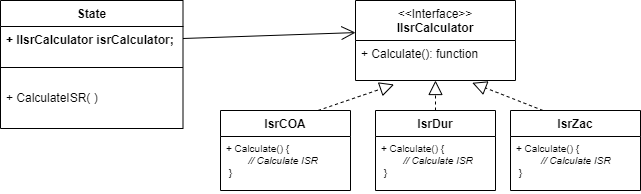

The diagram above was exported from draw.io. Its source (the exported page's mxGraphModel, read from the mxfile embedded in the PNG):
<mxGraphModel dx="819" dy="432" grid="1" gridSize="10" guides="1" tooltips="1" connect="1" arrows="1" fold="1" page="1" pageScale="1" pageWidth="850" pageHeight="1100" math="0" shadow="0">
  <root>
    <mxCell id="0" />
    <mxCell id="1" parent="0" />
    <mxCell id="EQ70mGNayTOlDoMpfLPH-1" value="State" style="swimlane;fontStyle=1;align=center;verticalAlign=top;childLayout=stackLayout;horizontal=1;startSize=26;horizontalStack=0;resizeParent=1;resizeParentMax=0;resizeLast=0;collapsible=1;marginBottom=0;whiteSpace=wrap;html=1;" vertex="1" parent="1">
      <mxGeometry x="220" y="20" width="182.5" height="128" as="geometry">
        <mxRectangle x="150" y="120" width="90" height="30" as="alternateBounds" />
      </mxGeometry>
    </mxCell>
    <mxCell id="EQ70mGNayTOlDoMpfLPH-2" value="+ IIsrCalculator isrCalculator;" style="text;strokeColor=none;fillColor=none;align=left;verticalAlign=top;spacingLeft=4;spacingRight=4;overflow=hidden;rotatable=0;points=[[0,0.5],[1,0.5]];portConstraint=eastwest;whiteSpace=wrap;html=1;fontStyle=1" vertex="1" parent="EQ70mGNayTOlDoMpfLPH-1">
      <mxGeometry y="26" width="182.5" height="24" as="geometry" />
    </mxCell>
    <mxCell id="EQ70mGNayTOlDoMpfLPH-4" value="" style="line;strokeWidth=1;fillColor=none;align=left;verticalAlign=middle;spacingTop=-1;spacingLeft=3;spacingRight=3;rotatable=0;labelPosition=right;points=[];portConstraint=eastwest;strokeColor=inherit;" vertex="1" parent="EQ70mGNayTOlDoMpfLPH-1">
      <mxGeometry y="50" width="182.5" height="34" as="geometry" />
    </mxCell>
    <mxCell id="EQ70mGNayTOlDoMpfLPH-5" value="+ CalculateISR( )" style="text;strokeColor=none;fillColor=none;align=left;verticalAlign=top;spacingLeft=4;spacingRight=4;overflow=hidden;rotatable=0;points=[[0,0.5],[1,0.5]];portConstraint=eastwest;whiteSpace=wrap;html=1;" vertex="1" parent="EQ70mGNayTOlDoMpfLPH-1">
      <mxGeometry y="84" width="182.5" height="44" as="geometry" />
    </mxCell>
    <mxCell id="EQ70mGNayTOlDoMpfLPH-6" value="&lt;span style=&quot;font-weight: normal;&quot;&gt;&amp;lt;&amp;lt;Interface&amp;gt;&amp;gt;&lt;br&gt;&lt;/span&gt;IIsrCalculator" style="swimlane;fontStyle=1;align=center;verticalAlign=top;childLayout=stackLayout;horizontal=1;startSize=40;horizontalStack=0;resizeParent=1;resizeParentMax=0;resizeLast=0;collapsible=1;marginBottom=0;whiteSpace=wrap;html=1;" vertex="1" parent="1">
      <mxGeometry x="575" y="20" width="160" height="80" as="geometry" />
    </mxCell>
    <mxCell id="EQ70mGNayTOlDoMpfLPH-7" value="+ Calculate(): function" style="text;strokeColor=none;fillColor=none;align=left;verticalAlign=top;spacingLeft=4;spacingRight=4;overflow=hidden;rotatable=0;points=[[0,0.5],[1,0.5]];portConstraint=eastwest;whiteSpace=wrap;html=1;" vertex="1" parent="EQ70mGNayTOlDoMpfLPH-6">
      <mxGeometry y="40" width="160" height="40" as="geometry" />
    </mxCell>
    <mxCell id="EQ70mGNayTOlDoMpfLPH-10" value="IsrCOA" style="swimlane;fontStyle=1;align=center;verticalAlign=top;childLayout=stackLayout;horizontal=1;startSize=26;horizontalStack=0;resizeParent=1;resizeParentMax=0;resizeLast=0;collapsible=1;marginBottom=0;whiteSpace=wrap;html=1;" vertex="1" parent="1">
      <mxGeometry x="440" y="130" width="130" height="80" as="geometry" />
    </mxCell>
    <mxCell id="EQ70mGNayTOlDoMpfLPH-11" value="+ Calculate() {&lt;br style=&quot;border-color: var(--border-color); font-size: 10px;&quot;&gt;&#09;&lt;i style=&quot;font-size: 10px;&quot;&gt;&lt;span style=&quot;white-space: pre; font-size: 10px;&quot;&gt;&#09;&lt;/span&gt;// Calculate ISR&lt;br style=&quot;border-color: var(--border-color); font-size: 10px;&quot;&gt;&lt;/i&gt;&amp;nbsp;}" style="text;strokeColor=none;fillColor=none;align=left;verticalAlign=top;spacingLeft=4;spacingRight=4;overflow=hidden;rotatable=0;points=[[0,0.5],[1,0.5]];portConstraint=eastwest;whiteSpace=wrap;html=1;fontSize=10;" vertex="1" parent="EQ70mGNayTOlDoMpfLPH-10">
      <mxGeometry y="26" width="130" height="54" as="geometry" />
    </mxCell>
    <mxCell id="EQ70mGNayTOlDoMpfLPH-12" value="IsrDur" style="swimlane;fontStyle=1;align=center;verticalAlign=top;childLayout=stackLayout;horizontal=1;startSize=26;horizontalStack=0;resizeParent=1;resizeParentMax=0;resizeLast=0;collapsible=1;marginBottom=0;whiteSpace=wrap;html=1;" vertex="1" parent="1">
      <mxGeometry x="595" y="130" width="120" height="80" as="geometry" />
    </mxCell>
    <mxCell id="EQ70mGNayTOlDoMpfLPH-13" value="+ Calculate() {&lt;br style=&quot;border-color: var(--border-color);&quot;&gt;&lt;i style=&quot;border-color: var(--border-color);&quot;&gt;&lt;span style=&quot;white-space: pre;&quot;&gt;&amp;nbsp;&amp;nbsp;&amp;nbsp;&amp;nbsp;&lt;span style=&quot;white-space: pre;&quot;&gt;&#09;&lt;/span&gt;&lt;/span&gt;// Calculate ISR&lt;br style=&quot;border-color: var(--border-color);&quot;&gt;&lt;/i&gt;&amp;nbsp;}" style="text;strokeColor=none;fillColor=none;align=left;verticalAlign=top;spacingLeft=4;spacingRight=4;overflow=hidden;rotatable=0;points=[[0,0.5],[1,0.5]];portConstraint=eastwest;whiteSpace=wrap;html=1;fontSize=10;" vertex="1" parent="EQ70mGNayTOlDoMpfLPH-12">
      <mxGeometry y="26" width="120" height="54" as="geometry" />
    </mxCell>
    <mxCell id="EQ70mGNayTOlDoMpfLPH-14" value="IsrZac" style="swimlane;fontStyle=1;align=center;verticalAlign=top;childLayout=stackLayout;horizontal=1;startSize=26;horizontalStack=0;resizeParent=1;resizeParentMax=0;resizeLast=0;collapsible=1;marginBottom=0;whiteSpace=wrap;html=1;" vertex="1" parent="1">
      <mxGeometry x="730" y="130" width="130" height="80" as="geometry" />
    </mxCell>
    <mxCell id="EQ70mGNayTOlDoMpfLPH-15" value="+ Calculate() {&lt;br style=&quot;border-color: var(--border-color);&quot;&gt;&lt;i style=&quot;border-color: var(--border-color);&quot;&gt;&lt;span style=&quot;white-space: pre;&quot;&gt;&amp;nbsp;&amp;nbsp;&amp;nbsp;&lt;span style=&quot;white-space: pre;&quot;&gt;&#09;&lt;/span&gt;&amp;nbsp;&lt;/span&gt;// Calculate ISR&lt;br style=&quot;border-color: var(--border-color);&quot;&gt;&lt;/i&gt;&amp;nbsp;}" style="text;strokeColor=none;fillColor=none;align=left;verticalAlign=top;spacingLeft=4;spacingRight=4;overflow=hidden;rotatable=0;points=[[0,0.5],[1,0.5]];portConstraint=eastwest;whiteSpace=wrap;html=1;fontSize=10;" vertex="1" parent="EQ70mGNayTOlDoMpfLPH-14">
      <mxGeometry y="26" width="130" height="54" as="geometry" />
    </mxCell>
    <mxCell id="EQ70mGNayTOlDoMpfLPH-23" value="" style="endArrow=block;dashed=1;endFill=0;endSize=12;html=1;rounded=0;entryX=0.241;entryY=1.1;entryDx=0;entryDy=0;entryPerimeter=0;exitX=0.75;exitY=0;exitDx=0;exitDy=0;" edge="1" parent="1" source="EQ70mGNayTOlDoMpfLPH-10" target="EQ70mGNayTOlDoMpfLPH-7">
      <mxGeometry width="160" relative="1" as="geometry">
        <mxPoint x="461" y="179" as="sourcePoint" />
        <mxPoint x="629" y="131" as="targetPoint" />
      </mxGeometry>
    </mxCell>
    <mxCell id="EQ70mGNayTOlDoMpfLPH-24" value="" style="endArrow=block;dashed=1;endFill=0;endSize=12;html=1;rounded=0;exitX=0.5;exitY=0;exitDx=0;exitDy=0;" edge="1" parent="1" source="EQ70mGNayTOlDoMpfLPH-12" target="EQ70mGNayTOlDoMpfLPH-7">
      <mxGeometry width="160" relative="1" as="geometry">
        <mxPoint x="590" y="180" as="sourcePoint" />
        <mxPoint x="650" y="131" as="targetPoint" />
      </mxGeometry>
    </mxCell>
    <mxCell id="EQ70mGNayTOlDoMpfLPH-25" value="" style="endArrow=block;dashed=1;endFill=0;endSize=12;html=1;rounded=0;entryX=0.73;entryY=1.057;entryDx=0;entryDy=0;entryPerimeter=0;exitX=0.25;exitY=0;exitDx=0;exitDy=0;" edge="1" parent="1" source="EQ70mGNayTOlDoMpfLPH-14" target="EQ70mGNayTOlDoMpfLPH-7">
      <mxGeometry width="160" relative="1" as="geometry">
        <mxPoint x="725" y="180" as="sourcePoint" />
        <mxPoint x="669" y="130" as="targetPoint" />
      </mxGeometry>
    </mxCell>
    <mxCell id="EQ70mGNayTOlDoMpfLPH-26" value="" style="endArrow=open;endFill=1;endSize=12;html=1;rounded=0;entryX=0;entryY=0.401;entryDx=0;entryDy=0;exitX=1;exitY=0.5;exitDx=0;exitDy=0;entryPerimeter=0;" edge="1" parent="1" source="EQ70mGNayTOlDoMpfLPH-2" target="EQ70mGNayTOlDoMpfLPH-6">
      <mxGeometry width="160" relative="1" as="geometry">
        <mxPoint x="250" y="160" as="sourcePoint" />
        <mxPoint x="410" y="160" as="targetPoint" />
      </mxGeometry>
    </mxCell>
  </root>
</mxGraphModel>